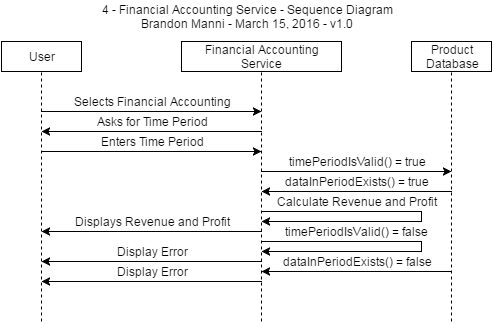

The diagram above was exported from draw.io. Its source (the exported page's mxGraphModel, read from the mxfile embedded in the PNG):
<mxGraphModel dx="1434" dy="780" grid="1" gridSize="10" guides="1" tooltips="1" connect="1" arrows="1" fold="1" page="1" pageScale="1" pageWidth="826" pageHeight="1169" background="#ffffff" math="0">
  <root>
    <mxCell id="0" />
    <mxCell id="1" parent="0" />
    <mxCell id="6f4429ffe10d56af-1" value="User" style="whiteSpace=wrap;html=1;" vertex="1" parent="1">
      <mxGeometry x="20" y="40" width="80" height="30" as="geometry" />
    </mxCell>
    <mxCell id="6f4429ffe10d56af-2" value="Financial Accounting&lt;div&gt;Service&lt;/div&gt;" style="whiteSpace=wrap;html=1;" vertex="1" parent="1">
      <mxGeometry x="200" y="40" width="160" height="30" as="geometry" />
    </mxCell>
    <mxCell id="6f4429ffe10d56af-3" value="Product&lt;div&gt;Database&lt;/div&gt;" style="whiteSpace=wrap;html=1;" vertex="1" parent="1">
      <mxGeometry x="430" y="40" width="80" height="30" as="geometry" />
    </mxCell>
    <mxCell id="6f4429ffe10d56af-4" value="" style="endArrow=none;dashed=1;html=1;entryX=0.5;entryY=1;" edge="1" parent="1" target="6f4429ffe10d56af-1">
      <mxGeometry width="50" height="50" relative="1" as="geometry">
        <mxPoint x="60" y="320" as="sourcePoint" />
        <mxPoint x="30" y="10" as="targetPoint" />
      </mxGeometry>
    </mxCell>
    <mxCell id="6f4429ffe10d56af-5" value="" style="endArrow=none;dashed=1;html=1;entryX=0.5;entryY=1;" edge="1" parent="1">
      <mxGeometry x="280" y="70" width="50" height="50" as="geometry">
        <mxPoint x="280" y="320" as="sourcePoint" />
        <mxPoint x="280" y="70" as="targetPoint" />
      </mxGeometry>
    </mxCell>
    <mxCell id="6f4429ffe10d56af-7" value="" style="endArrow=none;dashed=1;html=1;entryX=0.5;entryY=1;" edge="1" parent="1">
      <mxGeometry x="470" y="70" width="50" height="50" as="geometry">
        <mxPoint x="470" y="320" as="sourcePoint" />
        <mxPoint x="470" y="70" as="targetPoint" />
        <Array as="points" />
      </mxGeometry>
    </mxCell>
    <mxCell id="4b5ef75e2b9a2f52-1" value="4 - Financial Accounting Service - Sequence Diagram&lt;div&gt;Brandon Manni - March 15, 2016 - v1.0&lt;/div&gt;" style="text;html=1;strokeColor=none;fillColor=none;align=center;verticalAlign=middle;whiteSpace=wrap;overflow=hidden;" vertex="1" parent="1">
      <mxGeometry x="20" width="490" height="30" as="geometry" />
    </mxCell>
    <mxCell id="11a5428acc3d5124-7" value="" style="group" vertex="1" connectable="0" parent="1">
      <mxGeometry x="60" y="240" width="220" height="20" as="geometry" />
    </mxCell>
    <mxCell id="11a5428acc3d5124-5" value="" style="endArrow=classic;html=1;" edge="1" parent="11a5428acc3d5124-7">
      <mxGeometry width="50" height="50" relative="1" as="geometry">
        <mxPoint x="220" y="20" as="sourcePoint" />
        <mxPoint y="20" as="targetPoint" />
      </mxGeometry>
    </mxCell>
    <mxCell id="11a5428acc3d5124-6" value="Display Error" style="text;html=1;strokeColor=none;fillColor=none;align=center;verticalAlign=middle;whiteSpace=wrap;overflow=hidden;" vertex="1" parent="11a5428acc3d5124-7">
      <mxGeometry width="220" height="20" as="geometry" />
    </mxCell>
    <mxCell id="11a5428acc3d5124-8" value="" style="group" vertex="1" connectable="0" parent="1">
      <mxGeometry x="280" y="150" width="190" height="20" as="geometry" />
    </mxCell>
    <mxCell id="11a5428acc3d5124-3" value="" style="endArrow=classic;html=1;" edge="1" parent="11a5428acc3d5124-8">
      <mxGeometry width="50" height="50" relative="1" as="geometry">
        <mxPoint y="20" as="sourcePoint" />
        <mxPoint x="190" y="20" as="targetPoint" />
      </mxGeometry>
    </mxCell>
    <mxCell id="11a5428acc3d5124-4" value="timePeriodIsValid() = true" style="text;html=1;strokeColor=none;fillColor=none;align=center;verticalAlign=middle;whiteSpace=wrap;overflow=hidden;" vertex="1" parent="11a5428acc3d5124-8">
      <mxGeometry width="190" height="20" as="geometry" />
    </mxCell>
    <mxCell id="11a5428acc3d5124-9" value="" style="group" vertex="1" connectable="0" parent="1">
      <mxGeometry x="60" y="130" width="220" height="20" as="geometry" />
    </mxCell>
    <mxCell id="11a5428acc3d5124-1" value="" style="endArrow=classic;html=1;" edge="1" parent="11a5428acc3d5124-9">
      <mxGeometry width="50" height="50" relative="1" as="geometry">
        <mxPoint y="20" as="sourcePoint" />
        <mxPoint x="220" y="20" as="targetPoint" />
      </mxGeometry>
    </mxCell>
    <mxCell id="11a5428acc3d5124-2" value="Enters Time Period" style="text;html=1;strokeColor=none;fillColor=none;align=center;verticalAlign=middle;whiteSpace=wrap;overflow=hidden;" vertex="1" parent="11a5428acc3d5124-9">
      <mxGeometry width="220" height="20" as="geometry" />
    </mxCell>
    <mxCell id="11a5428acc3d5124-12" value="" style="group" vertex="1" connectable="0" parent="1">
      <mxGeometry x="60" y="90" width="220" height="20" as="geometry" />
    </mxCell>
    <mxCell id="11a5428acc3d5124-10" value="" style="endArrow=classic;html=1;" edge="1" parent="11a5428acc3d5124-12">
      <mxGeometry width="50" height="50" relative="1" as="geometry">
        <mxPoint y="20" as="sourcePoint" />
        <mxPoint x="220" y="20" as="targetPoint" />
      </mxGeometry>
    </mxCell>
    <mxCell id="11a5428acc3d5124-11" value="Selects Financial Accounting" style="text;html=1;strokeColor=none;fillColor=none;align=center;verticalAlign=middle;whiteSpace=wrap;overflow=hidden;" vertex="1" parent="11a5428acc3d5124-12">
      <mxGeometry width="220" height="20" as="geometry" />
    </mxCell>
    <mxCell id="11a5428acc3d5124-21" value="" style="endArrow=classic;html=1;" edge="1" parent="1">
      <mxGeometry width="50" height="50" relative="1" as="geometry">
        <mxPoint x="280" y="130" as="sourcePoint" />
        <mxPoint x="60" y="130" as="targetPoint" />
      </mxGeometry>
    </mxCell>
    <mxCell id="11a5428acc3d5124-22" value="Asks for Time Period" style="text;html=1;strokeColor=none;fillColor=none;align=center;verticalAlign=middle;whiteSpace=wrap;overflow=hidden;" vertex="1" parent="1">
      <mxGeometry x="60" y="110" width="220" height="20" as="geometry" />
    </mxCell>
    <mxCell id="11a5428acc3d5124-31" value="" style="endArrow=classic;html=1;" edge="1" parent="1">
      <mxGeometry width="50" height="50" relative="1" as="geometry">
        <mxPoint x="280" y="230" as="sourcePoint" />
        <mxPoint x="60" y="230" as="targetPoint" />
      </mxGeometry>
    </mxCell>
    <mxCell id="11a5428acc3d5124-32" value="Displays Revenue and Profit" style="text;html=1;strokeColor=none;fillColor=none;align=center;verticalAlign=middle;whiteSpace=wrap;overflow=hidden;" vertex="1" parent="1">
      <mxGeometry x="60" y="210" width="220" height="20" as="geometry" />
    </mxCell>
    <mxCell id="11a5428acc3d5124-33" value="" style="endArrow=classic;html=1;exitX=1.002;exitY=1.024;exitPerimeter=0;" edge="1" parent="1" source="11a5428acc3d5124-47">
      <mxGeometry width="50" height="50" relative="1" as="geometry">
        <mxPoint x="510" y="190" as="sourcePoint" />
        <mxPoint x="280" y="190" as="targetPoint" />
      </mxGeometry>
    </mxCell>
    <mxCell id="11a5428acc3d5124-42" value="" style="endArrow=classic;html=1;rounded=0;" edge="1" parent="1">
      <mxGeometry width="50" height="50" relative="1" as="geometry">
        <mxPoint x="280" y="240" as="sourcePoint" />
        <mxPoint x="280" y="250" as="targetPoint" />
        <Array as="points">
          <mxPoint x="440" y="240" />
          <mxPoint x="440" y="250" />
        </Array>
      </mxGeometry>
    </mxCell>
    <mxCell id="11a5428acc3d5124-43" value="timePeriodIsValid() = false" style="text;html=1;strokeColor=none;fillColor=none;align=center;verticalAlign=middle;whiteSpace=wrap;overflow=hidden;" vertex="1" parent="1">
      <mxGeometry x="280" y="220" width="190" height="20" as="geometry" />
    </mxCell>
    <mxCell id="11a5428acc3d5124-47" value="dataInPeriodExists() = true" style="text;html=1;strokeColor=none;fillColor=none;align=center;verticalAlign=middle;whiteSpace=wrap;overflow=hidden;" vertex="1" parent="1">
      <mxGeometry x="280" y="170" width="190" height="20" as="geometry" />
    </mxCell>
    <mxCell id="ef508066e34b7aa-1" value="" style="endArrow=classic;html=1;" edge="1" parent="1">
      <mxGeometry width="50" height="50" relative="1" as="geometry">
        <mxPoint x="470" y="270" as="sourcePoint" />
        <mxPoint x="280" y="270" as="targetPoint" />
      </mxGeometry>
    </mxCell>
    <mxCell id="ef508066e34b7aa-2" value="dataInPeriodExists() = false" style="text;html=1;strokeColor=none;fillColor=none;align=center;verticalAlign=middle;whiteSpace=wrap;overflow=hidden;" vertex="1" parent="1">
      <mxGeometry x="280" y="250" width="190" height="20" as="geometry" />
    </mxCell>
    <mxCell id="65fe00f0b5451053-1" value="" style="endArrow=classic;html=1;" edge="1" parent="1">
      <mxGeometry width="50" height="50" relative="1" as="geometry">
        <mxPoint x="280" y="280" as="sourcePoint" />
        <mxPoint x="60" y="280" as="targetPoint" />
      </mxGeometry>
    </mxCell>
    <mxCell id="65fe00f0b5451053-2" value="Display Error" style="text;html=1;strokeColor=none;fillColor=none;align=center;verticalAlign=middle;whiteSpace=wrap;overflow=hidden;" vertex="1" parent="1">
      <mxGeometry x="60" y="260" width="220" height="20" as="geometry" />
    </mxCell>
    <mxCell id="11a5428acc3d5124-18" value="" style="endArrow=classic;html=1;rounded=0;" edge="1" parent="1">
      <mxGeometry width="50" height="50" relative="1" as="geometry">
        <mxPoint x="280" y="210" as="sourcePoint" />
        <mxPoint x="280" y="220" as="targetPoint" />
        <Array as="points">
          <mxPoint x="440" y="210" />
          <mxPoint x="440" y="220" />
        </Array>
      </mxGeometry>
    </mxCell>
    <mxCell id="11a5428acc3d5124-19" value="Calculate Revenue and Profit" style="text;html=1;strokeColor=none;fillColor=none;align=center;verticalAlign=middle;whiteSpace=wrap;overflow=hidden;" vertex="1" parent="1">
      <mxGeometry x="280" y="190" width="190" height="20" as="geometry" />
    </mxCell>
  </root>
</mxGraphModel>